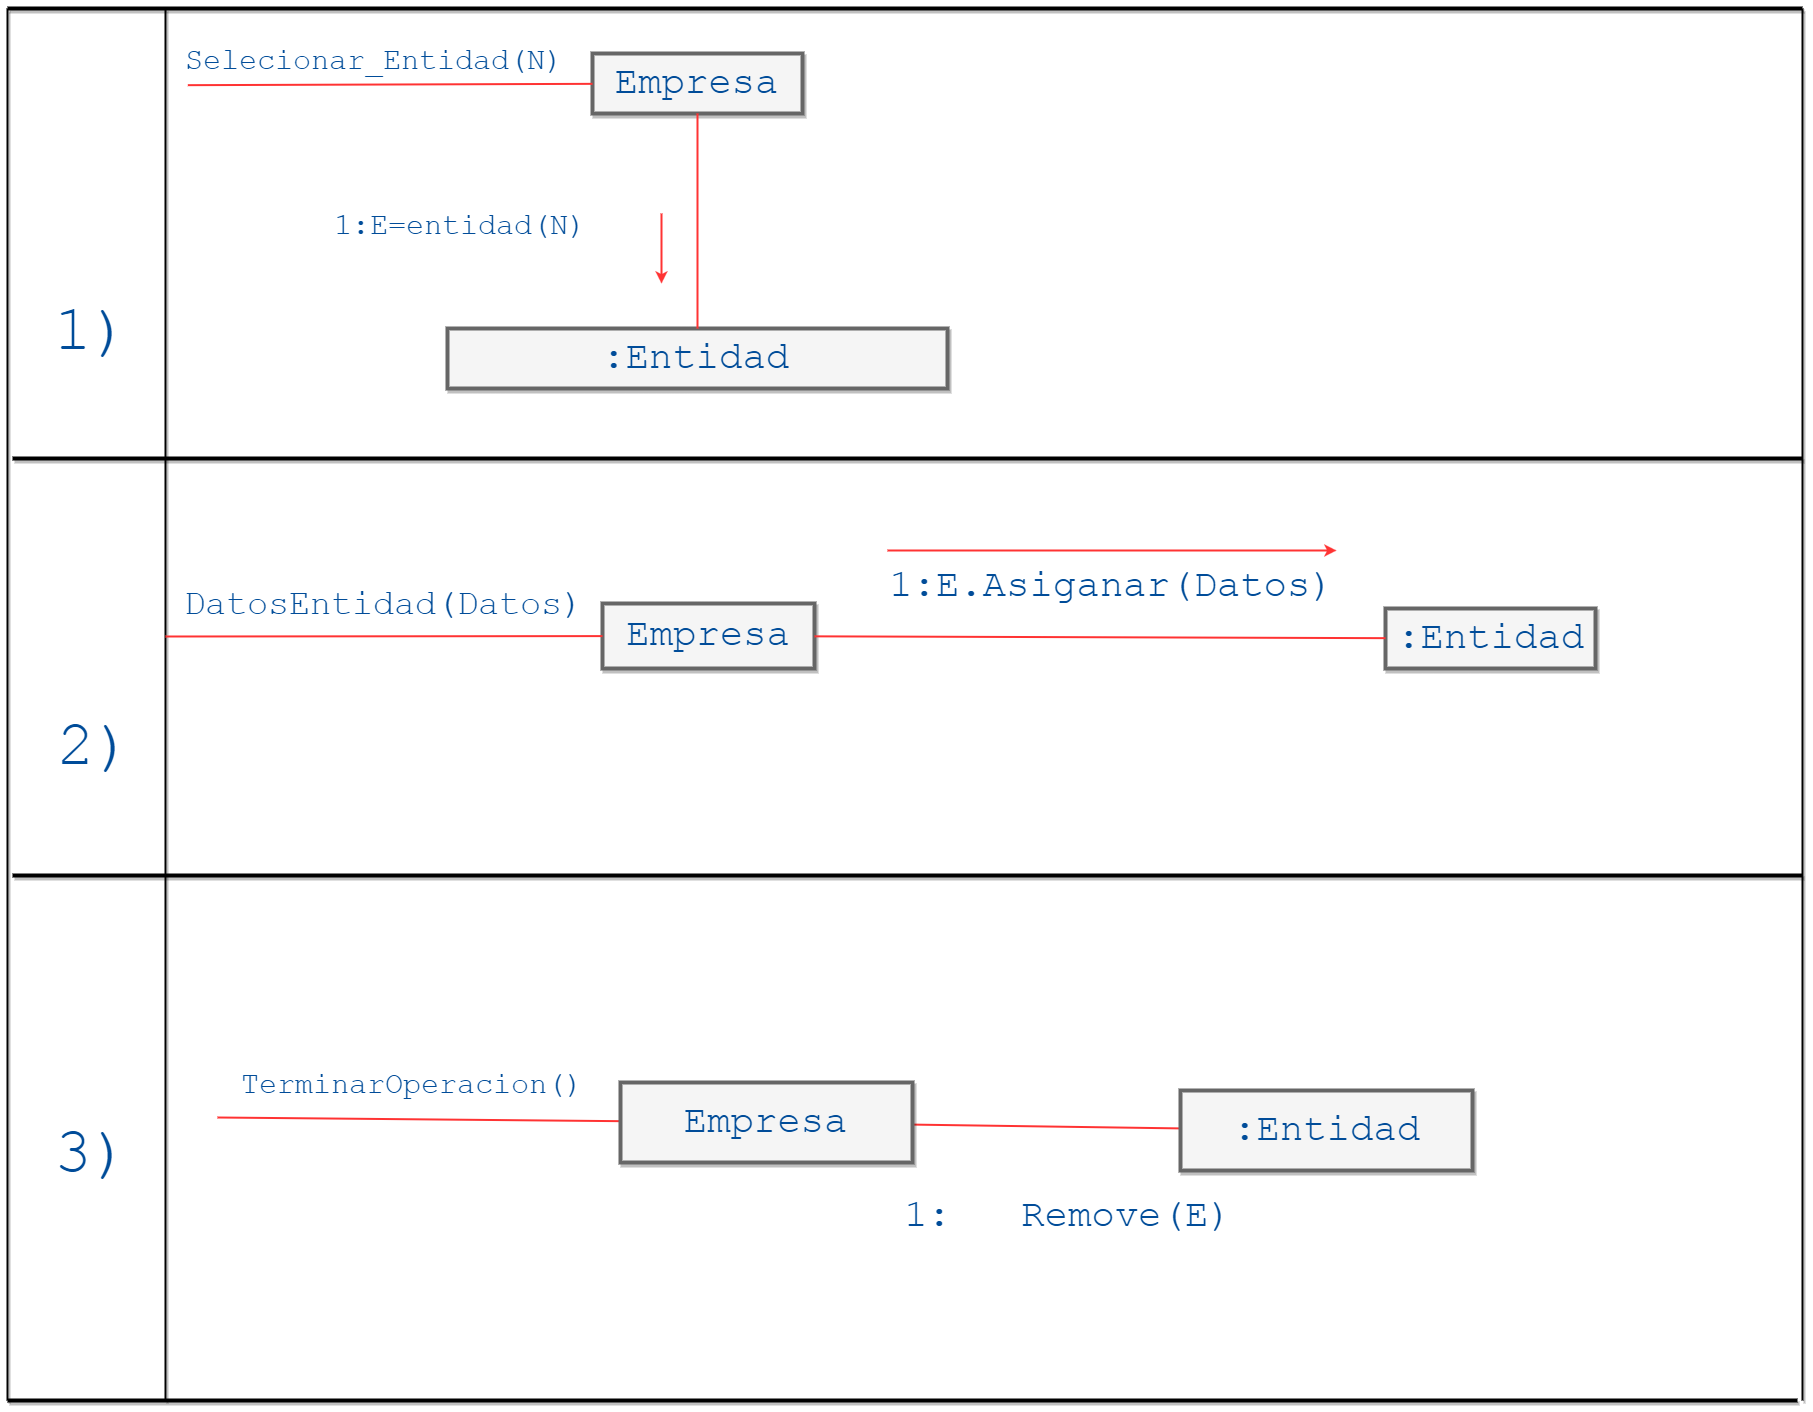

The diagram above was exported from draw.io. Its source (the exported page's mxGraphModel, read from the mxfile embedded in the PNG):
<mxGraphModel dx="2598" dy="1292" grid="1" gridSize="10" guides="1" tooltips="1" connect="1" arrows="1" fold="1" page="1" pageScale="1" pageWidth="826" pageHeight="1169" math="0" shadow="0">
  <root>
    <mxCell id="0" />
    <mxCell id="1" parent="0" />
    <mxCell id="325a407d645ca33d-2" value="Empresa" style="whiteSpace=wrap;html=1;shadow=1;strokeColor=#666666;strokeWidth=4;fillColor=#f5f5f5;fontFamily=Courier New;fontSize=39;fontColor=#004C99;" vertex="1" parent="1">
      <mxGeometry x="1335" y="63" width="210" height="60" as="geometry" />
    </mxCell>
    <mxCell id="325a407d645ca33d-3" value="" style="edgeStyle=none;rounded=0;html=1;startArrow=none;startFill=0;startSize=9;endArrow=none;endFill=0;endSize=9;jettySize=auto;orthogonalLoop=1;strokeColor=#FF3333;strokeWidth=2;fontFamily=Courier New;fontSize=39;fontColor=#004C99;exitX=0.012;exitY=1.044;exitPerimeter=0;" edge="1" parent="1" source="325a407d645ca33d-4" target="325a407d645ca33d-2">
      <mxGeometry relative="1" as="geometry">
        <mxPoint x="895" y="92" as="sourcePoint" />
      </mxGeometry>
    </mxCell>
    <mxCell id="325a407d645ca33d-7" value=":Entidad" style="whiteSpace=wrap;html=1;shadow=1;strokeColor=#666666;strokeWidth=4;fillColor=#f5f5f5;fontFamily=Courier New;fontSize=39;fontColor=#004C99;" vertex="1" parent="1">
      <mxGeometry x="1190" y="338" width="500" height="60" as="geometry" />
    </mxCell>
    <mxCell id="325a407d645ca33d-4" value="&lt;font style=&quot;font-size: 30px&quot;&gt;Selecionar_Entidad(N)&lt;/font&gt;" style="text;html=1;resizable=0;points=[];autosize=1;align=left;verticalAlign=top;spacingTop=-4;fontSize=39;fontFamily=Courier New;fontColor=#004C99;" vertex="1" parent="1">
      <mxGeometry x="926" y="43" width="390" height="50" as="geometry" />
    </mxCell>
    <mxCell id="325a407d645ca33d-8" value="" style="edgeStyle=none;rounded=0;html=1;startArrow=none;startFill=0;startSize=9;endArrow=none;endFill=0;endSize=9;jettySize=auto;orthogonalLoop=1;strokeColor=#FF3333;strokeWidth=2;fontFamily=Courier New;fontSize=39;fontColor=#004C99;" edge="1" parent="1" source="325a407d645ca33d-2" target="325a407d645ca33d-7">
      <mxGeometry relative="1" as="geometry" />
    </mxCell>
    <mxCell id="325a407d645ca33d-9" value="&lt;font style=&quot;font-size: 30px&quot;&gt;1:E=entidad(N)&lt;/font&gt;" style="text;html=1;resizable=0;points=[];autosize=1;align=left;verticalAlign=top;spacingTop=-4;fontSize=39;fontFamily=Courier New;fontColor=#004C99;" vertex="1" parent="1">
      <mxGeometry x="1075" y="208" width="270" height="50" as="geometry" />
    </mxCell>
    <mxCell id="325a407d645ca33d-15" value="" style="line;strokeWidth=4;html=1;perimeter=backbonePerimeter;points=[];outlineConnect=0;shadow=1;fillColor=#FFFF99;gradientColor=none;fontFamily=Courier New;fontSize=39;fontColor=#004C99;" vertex="1" parent="1">
      <mxGeometry x="755" y="463" width="1790" height="10" as="geometry" />
    </mxCell>
    <mxCell id="325a407d645ca33d-16" value="" style="line;strokeWidth=4;html=1;perimeter=backbonePerimeter;points=[];outlineConnect=0;shadow=1;fillColor=#FFFF99;gradientColor=none;fontFamily=Courier New;fontSize=39;fontColor=#004C99;" vertex="1" parent="1">
      <mxGeometry x="750" y="13" width="1795" height="10" as="geometry" />
    </mxCell>
    <mxCell id="246e965c11e69669-21" style="edgeStyle=none;rounded=0;html=1;startArrow=none;startFill=0;startSize=9;endArrow=none;endFill=0;endSize=9;jettySize=auto;orthogonalLoop=1;strokeColor=#FF3333;strokeWidth=2;fontFamily=Courier New;fontSize=39;fontColor=#004C99;" edge="1" parent="1" source="246e965c11e69669-23">
      <mxGeometry x="960" y="1127" as="geometry">
        <mxPoint x="960" y="1127" as="targetPoint" />
      </mxGeometry>
    </mxCell>
    <mxCell id="68423816f6267bff-4" value="" style="edgeStyle=none;rounded=0;html=1;startArrow=none;startFill=0;startSize=9;endArrow=none;endFill=0;endSize=9;jettySize=auto;orthogonalLoop=1;strokeColor=#FF3333;strokeWidth=2;fontFamily=Courier New;fontSize=39;fontColor=#004C99;" edge="1" parent="1" source="246e965c11e69669-23" target="68423816f6267bff-3">
      <mxGeometry relative="1" as="geometry" />
    </mxCell>
    <mxCell id="246e965c11e69669-23" value="Empresa" style="whiteSpace=wrap;html=1;shadow=1;strokeColor=#666666;strokeWidth=4;fillColor=#f5f5f5;fontFamily=Courier New;fontSize=39;fontColor=#004C99;" vertex="1" parent="1">
      <mxGeometry x="1363" y="1092" width="292" height="80" as="geometry" />
    </mxCell>
    <mxCell id="68423816f6267bff-3" value=":Entidad" style="whiteSpace=wrap;html=1;shadow=1;strokeColor=#666666;strokeWidth=4;fillColor=#f5f5f5;fontFamily=Courier New;fontSize=39;fontColor=#004C99;" vertex="1" parent="1">
      <mxGeometry x="1923" y="1100" width="292" height="80" as="geometry" />
    </mxCell>
    <mxCell id="246e965c11e69669-24" value="&lt;font style=&quot;font-size: 30px&quot;&gt;TerminarOperacion()&lt;/font&gt;" style="text;html=1;resizable=0;points=[];autosize=1;align=left;verticalAlign=top;spacingTop=-4;fontSize=39;fontFamily=Courier New;fontColor=#004C99;" vertex="1" parent="1">
      <mxGeometry x="982" y="1067" width="360" height="50" as="geometry" />
    </mxCell>
    <mxCell id="246e965c11e69669-26" value="" style="line;strokeWidth=2;direction=south;html=1;shadow=1;fillColor=#FFFF99;gradientColor=none;fontFamily=Courier New;fontSize=39;fontColor=#004C99;" vertex="1" parent="1">
      <mxGeometry x="903" y="18" width="10" height="1392" as="geometry" />
    </mxCell>
    <mxCell id="246e965c11e69669-28" value="" style="line;strokeWidth=2;direction=south;html=1;shadow=1;fillColor=#FFFF99;gradientColor=none;fontFamily=Courier New;fontSize=39;fontColor=#004C99;" vertex="1" parent="1">
      <mxGeometry x="745" y="18" width="10" height="1392" as="geometry" />
    </mxCell>
    <mxCell id="246e965c11e69669-30" value="&lt;span style=&quot;color: rgb(0 , 76 , 153) ; font-family: &amp;#34;courier new&amp;#34; ; font-size: 63px ; font-style: normal ; font-weight: normal ; letter-spacing: normal ; text-align: left ; text-indent: 0px ; text-transform: none ; white-space: nowrap ; word-spacing: 0px ; display: inline ; float: none&quot;&gt;1)&lt;/span&gt;" style="text;html=1;fontSize=39;fontFamily=Courier New;fontColor=#004C99;labelBackgroundColor=none;" vertex="1" parent="1">
      <mxGeometry x="795" y="298" width="100" height="70" as="geometry" />
    </mxCell>
    <mxCell id="246e965c11e69669-37" value="" style="line;strokeWidth=2;direction=south;html=1;shadow=1;fillColor=#FFFF99;gradientColor=none;fontFamily=Courier New;fontSize=39;fontColor=#004C99;" vertex="1" parent="1">
      <mxGeometry x="2540" y="18" width="10" height="1392" as="geometry" />
    </mxCell>
    <mxCell id="12946bf3ec6d7171-1" style="edgeStyle=none;rounded=0;html=1;exitX=0;exitY=0.5;entryX=0;entryY=0.5;startArrow=none;startFill=0;startSize=9;endArrow=none;endFill=0;endSize=9;jettySize=auto;orthogonalLoop=1;strokeColor=#FF3333;strokeWidth=2;fontFamily=Courier New;fontSize=39;fontColor=#004C99;" edge="1" parent="1" source="246e965c11e69669-30" target="246e965c11e69669-30">
      <mxGeometry relative="1" as="geometry" />
    </mxCell>
    <mxCell id="4ce035dd7e580beb-29" value="Empresa" style="whiteSpace=wrap;html=1;shadow=1;strokeColor=#666666;strokeWidth=4;fillColor=#f5f5f5;fontFamily=Courier New;fontSize=39;fontColor=#004C99;" vertex="1" parent="1">
      <mxGeometry x="1345" y="613" width="212" height="65" as="geometry" />
    </mxCell>
    <mxCell id="4ce035dd7e580beb-30" value="" style="edgeStyle=none;rounded=0;html=1;startArrow=none;startFill=0;startSize=9;endArrow=none;endFill=0;endSize=9;jettySize=auto;orthogonalLoop=1;strokeColor=#FF3333;strokeWidth=2;fontFamily=Courier New;fontSize=39;fontColor=#004C99;exitX=0.266;exitY=0.463;exitPerimeter=0;" edge="1" parent="1" target="4ce035dd7e580beb-29">
      <mxGeometry x="1017" y="643.7482185273161" as="geometry">
        <mxPoint x="908" y="646" as="sourcePoint" />
      </mxGeometry>
    </mxCell>
    <mxCell id="4ce035dd7e580beb-31" value=":Entidad" style="whiteSpace=wrap;html=1;shadow=1;strokeColor=#666666;strokeWidth=4;fillColor=#f5f5f5;fontFamily=Courier New;fontSize=39;fontColor=#004C99;" vertex="1" parent="1">
      <mxGeometry x="2128" y="618" width="210" height="60" as="geometry" />
    </mxCell>
    <mxCell id="4ce035dd7e580beb-33" value="&lt;span&gt;&lt;font style=&quot;font-size: 35px&quot;&gt;DatosEntidad(Datos)&lt;/font&gt;&lt;/span&gt;&lt;br&gt;" style="text;html=1;resizable=0;points=[];autosize=1;align=left;verticalAlign=top;spacingTop=-4;fontSize=39;fontFamily=Courier New;fontColor=#004C99;" vertex="1" parent="1">
      <mxGeometry x="925" y="588" width="410" height="50" as="geometry" />
    </mxCell>
    <mxCell id="4ce035dd7e580beb-34" value="" style="edgeStyle=none;rounded=0;html=1;startArrow=none;startFill=0;startSize=9;endArrow=none;endFill=0;endSize=9;jettySize=auto;orthogonalLoop=1;strokeColor=#FF3333;strokeWidth=2;fontFamily=Courier New;fontSize=39;fontColor=#004C99;" edge="1" parent="1" source="4ce035dd7e580beb-29" target="4ce035dd7e580beb-31">
      <mxGeometry x="1543" y="643" as="geometry" />
    </mxCell>
    <mxCell id="4ce035dd7e580beb-39" value="" style="line;strokeWidth=4;html=1;perimeter=backbonePerimeter;points=[];outlineConnect=0;shadow=1;fillColor=#FFFF99;gradientColor=none;fontFamily=Courier New;fontSize=39;fontColor=#004C99;" vertex="1" parent="1">
      <mxGeometry x="755" y="880" width="1790" height="10" as="geometry" />
    </mxCell>
    <mxCell id="4ce035dd7e580beb-42" style="edgeStyle=none;rounded=0;html=1;exitX=0;exitY=0.5;entryX=0;entryY=0.5;startArrow=none;startFill=0;startSize=9;endArrow=none;endFill=0;endSize=9;jettySize=auto;orthogonalLoop=1;strokeColor=#FF3333;strokeWidth=2;fontFamily=Courier New;fontSize=39;fontColor=#004C99;" edge="1" parent="1">
      <mxGeometry x="793" y="792" as="geometry">
        <mxPoint x="795" y="792" as="sourcePoint" />
        <mxPoint x="795" y="792" as="targetPoint" />
      </mxGeometry>
    </mxCell>
    <mxCell id="4ce035dd7e580beb-46" value="&lt;span style=&quot;color: rgb(0 , 76 , 153) ; font-family: &amp;#34;courier new&amp;#34; ; font-size: 63px ; font-style: normal ; font-weight: normal ; letter-spacing: normal ; text-align: left ; text-indent: 0px ; text-transform: none ; white-space: nowrap ; word-spacing: 0px ; display: inline ; float: none&quot;&gt;2)&lt;/span&gt;" style="text;html=1;fontSize=39;fontFamily=Courier New;fontColor=#004C99;labelBackgroundColor=none;" vertex="1" parent="1">
      <mxGeometry x="798" y="713" width="100" height="70" as="geometry" />
    </mxCell>
    <mxCell id="4ce035dd7e580beb-48" value="&lt;span style=&quot;color: rgb(0 , 76 , 153) ; font-family: &amp;#34;courier new&amp;#34; ; font-size: 63px ; font-style: normal ; font-weight: normal ; letter-spacing: normal ; text-align: left ; text-indent: 0px ; text-transform: none ; white-space: nowrap ; word-spacing: 0px ; display: inline ; float: none&quot;&gt;3)&lt;/span&gt;" style="text;html=1;fontSize=39;fontFamily=Courier New;fontColor=#004C99;labelBackgroundColor=none;" vertex="1" parent="1">
      <mxGeometry x="795" y="1120" width="100" height="70" as="geometry" />
    </mxCell>
    <mxCell id="4ce035dd7e580beb-63" value="" style="line;strokeWidth=4;html=1;perimeter=backbonePerimeter;points=[];outlineConnect=0;shadow=1;fillColor=#FFFF99;gradientColor=none;fontFamily=Courier New;fontSize=39;fontColor=#004C99;" vertex="1" parent="1">
      <mxGeometry x="750" y="1405" width="1790" height="10" as="geometry" />
    </mxCell>
    <mxCell id="3c0cba6ef7faa0b6-7" value="1:E.Asiganar(Datos)" style="text;html=1;resizable=0;points=[];autosize=1;align=left;verticalAlign=top;spacingTop=-4;fontSize=39;fontFamily=Courier New;fontColor=#004C99;" vertex="1" parent="1">
      <mxGeometry x="1630" y="570" width="460" height="50" as="geometry" />
    </mxCell>
    <mxCell id="3c0cba6ef7faa0b6-11" value="" style="endArrow=classic;html=1;strokeColor=#FF3333;strokeWidth=2;fontFamily=Courier New;fontSize=39;fontColor=#004C99;" edge="1" parent="1">
      <mxGeometry width="50" height="50" relative="1" as="geometry">
        <mxPoint x="1404" y="223" as="sourcePoint" />
        <mxPoint x="1404" y="293" as="targetPoint" />
      </mxGeometry>
    </mxCell>
    <mxCell id="3c0cba6ef7faa0b6-14" value="" style="endArrow=classic;html=1;strokeColor=#FF3333;strokeWidth=2;fontFamily=Courier New;fontSize=39;fontColor=#004C99;" edge="1" parent="1">
      <mxGeometry x="1719" y="560" width="50" height="50" as="geometry">
        <mxPoint x="1630" y="560" as="sourcePoint" />
        <mxPoint x="2079" y="560" as="targetPoint" />
      </mxGeometry>
    </mxCell>
    <mxCell id="68423816f6267bff-5" value="1: &amp;nbsp; Remove(E)" style="text;html=1;resizable=0;points=[];autosize=1;align=left;verticalAlign=top;spacingTop=-4;fontSize=39;fontFamily=Courier New;fontColor=#004C99;" vertex="1" parent="1">
      <mxGeometry x="1645" y="1200" width="340" height="50" as="geometry" />
    </mxCell>
  </root>
</mxGraphModel>